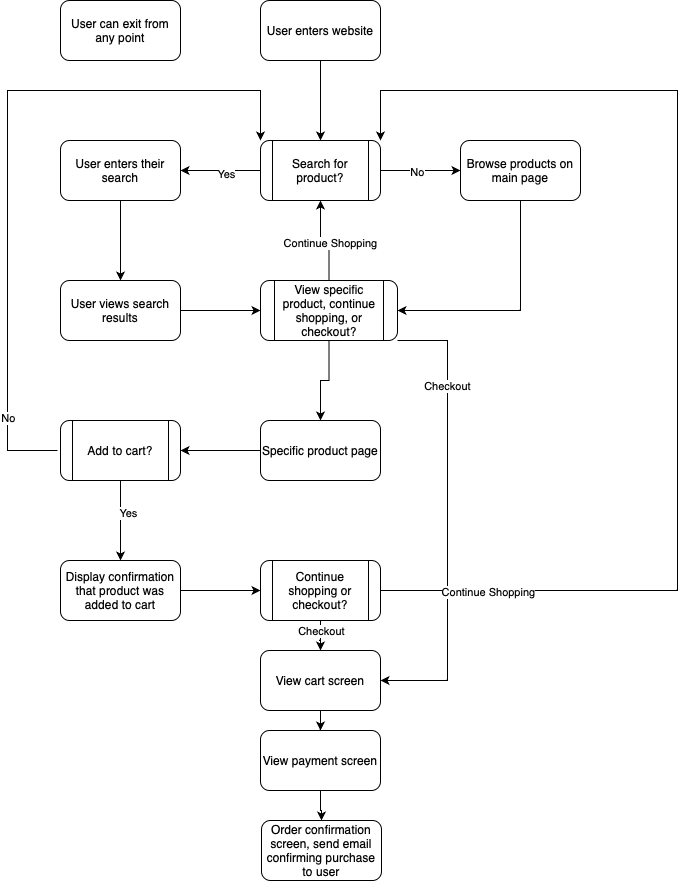

The diagram above was exported from draw.io. Its source (the exported page's mxGraphModel, read from the mxfile embedded in the PNG):
<mxGraphModel dx="680" dy="814" grid="1" gridSize="10" guides="1" tooltips="1" connect="1" arrows="1" fold="1" page="1" pageScale="1" pageWidth="827" pageHeight="1169" math="0" shadow="0">
  <root>
    <mxCell id="WIyWlLk6GJQsqaUBKTNV-0" />
    <mxCell id="WIyWlLk6GJQsqaUBKTNV-1" parent="WIyWlLk6GJQsqaUBKTNV-0" />
    <mxCell id="mgBVwL6pYI38QFbj-Jxw-38" value="" style="edgeStyle=orthogonalEdgeStyle;rounded=0;orthogonalLoop=1;jettySize=auto;html=1;" edge="1" parent="WIyWlLk6GJQsqaUBKTNV-1" source="mgBVwL6pYI38QFbj-Jxw-34" target="mgBVwL6pYI38QFbj-Jxw-37">
      <mxGeometry relative="1" as="geometry" />
    </mxCell>
    <mxCell id="mgBVwL6pYI38QFbj-Jxw-34" value="User enters website" style="rounded=1;whiteSpace=wrap;html=1;" vertex="1" parent="WIyWlLk6GJQsqaUBKTNV-1">
      <mxGeometry x="353" y="50" width="120" height="60" as="geometry" />
    </mxCell>
    <mxCell id="mgBVwL6pYI38QFbj-Jxw-40" value="" style="edgeStyle=orthogonalEdgeStyle;rounded=0;orthogonalLoop=1;jettySize=auto;html=1;" edge="1" parent="WIyWlLk6GJQsqaUBKTNV-1" source="mgBVwL6pYI38QFbj-Jxw-37" target="mgBVwL6pYI38QFbj-Jxw-39">
      <mxGeometry relative="1" as="geometry" />
    </mxCell>
    <mxCell id="mgBVwL6pYI38QFbj-Jxw-83" value="Yes" style="edgeLabel;html=1;align=center;verticalAlign=middle;resizable=0;points=[];" vertex="1" connectable="0" parent="mgBVwL6pYI38QFbj-Jxw-40">
      <mxGeometry x="-0.125" y="3" relative="1" as="geometry">
        <mxPoint as="offset" />
      </mxGeometry>
    </mxCell>
    <mxCell id="mgBVwL6pYI38QFbj-Jxw-46" value="" style="edgeStyle=orthogonalEdgeStyle;rounded=0;orthogonalLoop=1;jettySize=auto;html=1;" edge="1" parent="WIyWlLk6GJQsqaUBKTNV-1" source="mgBVwL6pYI38QFbj-Jxw-37" target="mgBVwL6pYI38QFbj-Jxw-45">
      <mxGeometry relative="1" as="geometry" />
    </mxCell>
    <mxCell id="mgBVwL6pYI38QFbj-Jxw-84" value="No" style="edgeLabel;html=1;align=center;verticalAlign=middle;resizable=0;points=[];" vertex="1" connectable="0" parent="mgBVwL6pYI38QFbj-Jxw-46">
      <mxGeometry x="-0.1042" y="-1" relative="1" as="geometry">
        <mxPoint as="offset" />
      </mxGeometry>
    </mxCell>
    <mxCell id="mgBVwL6pYI38QFbj-Jxw-37" value="Search for product?" style="shape=process;whiteSpace=wrap;html=1;backgroundOutline=1;rounded=1;" vertex="1" parent="WIyWlLk6GJQsqaUBKTNV-1">
      <mxGeometry x="353" y="190" width="120" height="60" as="geometry" />
    </mxCell>
    <mxCell id="mgBVwL6pYI38QFbj-Jxw-42" value="" style="edgeStyle=orthogonalEdgeStyle;rounded=0;orthogonalLoop=1;jettySize=auto;html=1;" edge="1" parent="WIyWlLk6GJQsqaUBKTNV-1" source="mgBVwL6pYI38QFbj-Jxw-39" target="mgBVwL6pYI38QFbj-Jxw-41">
      <mxGeometry relative="1" as="geometry" />
    </mxCell>
    <mxCell id="mgBVwL6pYI38QFbj-Jxw-39" value="User enters their search" style="whiteSpace=wrap;html=1;rounded=1;" vertex="1" parent="WIyWlLk6GJQsqaUBKTNV-1">
      <mxGeometry x="153" y="190" width="120" height="60" as="geometry" />
    </mxCell>
    <mxCell id="mgBVwL6pYI38QFbj-Jxw-65" value="" style="edgeStyle=orthogonalEdgeStyle;rounded=0;orthogonalLoop=1;jettySize=auto;html=1;" edge="1" parent="WIyWlLk6GJQsqaUBKTNV-1" source="mgBVwL6pYI38QFbj-Jxw-41" target="mgBVwL6pYI38QFbj-Jxw-61">
      <mxGeometry relative="1" as="geometry" />
    </mxCell>
    <mxCell id="mgBVwL6pYI38QFbj-Jxw-41" value="User views search results" style="whiteSpace=wrap;html=1;rounded=1;" vertex="1" parent="WIyWlLk6GJQsqaUBKTNV-1">
      <mxGeometry x="153" y="330" width="120" height="60" as="geometry" />
    </mxCell>
    <mxCell id="mgBVwL6pYI38QFbj-Jxw-62" value="" style="edgeStyle=orthogonalEdgeStyle;rounded=0;orthogonalLoop=1;jettySize=auto;html=1;" edge="1" parent="WIyWlLk6GJQsqaUBKTNV-1" source="mgBVwL6pYI38QFbj-Jxw-45" target="mgBVwL6pYI38QFbj-Jxw-61">
      <mxGeometry relative="1" as="geometry">
        <Array as="points">
          <mxPoint x="613" y="360" />
        </Array>
      </mxGeometry>
    </mxCell>
    <mxCell id="mgBVwL6pYI38QFbj-Jxw-45" value="Browse products on main page" style="whiteSpace=wrap;html=1;rounded=1;" vertex="1" parent="WIyWlLk6GJQsqaUBKTNV-1">
      <mxGeometry x="553" y="190" width="120" height="60" as="geometry" />
    </mxCell>
    <mxCell id="mgBVwL6pYI38QFbj-Jxw-63" value="" style="edgeStyle=orthogonalEdgeStyle;rounded=0;orthogonalLoop=1;jettySize=auto;html=1;" edge="1" parent="WIyWlLk6GJQsqaUBKTNV-1" source="mgBVwL6pYI38QFbj-Jxw-61" target="mgBVwL6pYI38QFbj-Jxw-37">
      <mxGeometry relative="1" as="geometry" />
    </mxCell>
    <mxCell id="mgBVwL6pYI38QFbj-Jxw-64" value="Continue Shopping" style="edgeLabel;html=1;align=center;verticalAlign=middle;resizable=0;points=[];" vertex="1" connectable="0" parent="mgBVwL6pYI38QFbj-Jxw-63">
      <mxGeometry x="-0.1321" y="-1" relative="1" as="geometry">
        <mxPoint as="offset" />
      </mxGeometry>
    </mxCell>
    <mxCell id="mgBVwL6pYI38QFbj-Jxw-67" value="" style="edgeStyle=orthogonalEdgeStyle;rounded=0;orthogonalLoop=1;jettySize=auto;html=1;" edge="1" parent="WIyWlLk6GJQsqaUBKTNV-1" source="mgBVwL6pYI38QFbj-Jxw-61" target="mgBVwL6pYI38QFbj-Jxw-66">
      <mxGeometry relative="1" as="geometry" />
    </mxCell>
    <mxCell id="mgBVwL6pYI38QFbj-Jxw-90" style="edgeStyle=orthogonalEdgeStyle;rounded=0;orthogonalLoop=1;jettySize=auto;html=1;exitX=1;exitY=1;exitDx=0;exitDy=0;entryX=1;entryY=0.5;entryDx=0;entryDy=0;" edge="1" parent="WIyWlLk6GJQsqaUBKTNV-1" source="mgBVwL6pYI38QFbj-Jxw-61" target="mgBVwL6pYI38QFbj-Jxw-81">
      <mxGeometry relative="1" as="geometry">
        <Array as="points">
          <mxPoint x="540" y="390" />
          <mxPoint x="540" y="730" />
        </Array>
      </mxGeometry>
    </mxCell>
    <mxCell id="mgBVwL6pYI38QFbj-Jxw-91" value="Checkout" style="edgeLabel;html=1;align=center;verticalAlign=middle;resizable=0;points=[];" vertex="1" connectable="0" parent="mgBVwL6pYI38QFbj-Jxw-90">
      <mxGeometry x="-0.5824" y="-1" relative="1" as="geometry">
        <mxPoint as="offset" />
      </mxGeometry>
    </mxCell>
    <mxCell id="mgBVwL6pYI38QFbj-Jxw-61" value="View specific product, continue shopping, or checkout?" style="shape=process;whiteSpace=wrap;html=1;backgroundOutline=1;rounded=1;" vertex="1" parent="WIyWlLk6GJQsqaUBKTNV-1">
      <mxGeometry x="353" y="330" width="137" height="60" as="geometry" />
    </mxCell>
    <mxCell id="mgBVwL6pYI38QFbj-Jxw-69" value="" style="edgeStyle=orthogonalEdgeStyle;rounded=0;orthogonalLoop=1;jettySize=auto;html=1;" edge="1" parent="WIyWlLk6GJQsqaUBKTNV-1" source="mgBVwL6pYI38QFbj-Jxw-66" target="mgBVwL6pYI38QFbj-Jxw-68">
      <mxGeometry relative="1" as="geometry" />
    </mxCell>
    <mxCell id="mgBVwL6pYI38QFbj-Jxw-66" value="Specific product page" style="whiteSpace=wrap;html=1;rounded=1;" vertex="1" parent="WIyWlLk6GJQsqaUBKTNV-1">
      <mxGeometry x="353" y="470" width="120" height="60" as="geometry" />
    </mxCell>
    <mxCell id="mgBVwL6pYI38QFbj-Jxw-70" style="edgeStyle=orthogonalEdgeStyle;rounded=0;orthogonalLoop=1;jettySize=auto;html=1;entryX=0;entryY=0;entryDx=0;entryDy=0;" edge="1" parent="WIyWlLk6GJQsqaUBKTNV-1" target="mgBVwL6pYI38QFbj-Jxw-37">
      <mxGeometry relative="1" as="geometry">
        <mxPoint x="150" y="500" as="sourcePoint" />
        <mxPoint x="100" y="100" as="targetPoint" />
        <Array as="points">
          <mxPoint x="100" y="500" />
          <mxPoint x="100" y="140" />
          <mxPoint x="353" y="140" />
        </Array>
      </mxGeometry>
    </mxCell>
    <mxCell id="mgBVwL6pYI38QFbj-Jxw-72" value="No" style="edgeLabel;html=1;align=center;verticalAlign=middle;resizable=0;points=[];" vertex="1" connectable="0" parent="mgBVwL6pYI38QFbj-Jxw-70">
      <mxGeometry x="-0.7664" relative="1" as="geometry">
        <mxPoint as="offset" />
      </mxGeometry>
    </mxCell>
    <mxCell id="mgBVwL6pYI38QFbj-Jxw-74" value="" style="edgeStyle=orthogonalEdgeStyle;rounded=0;orthogonalLoop=1;jettySize=auto;html=1;" edge="1" parent="WIyWlLk6GJQsqaUBKTNV-1" source="mgBVwL6pYI38QFbj-Jxw-68">
      <mxGeometry relative="1" as="geometry">
        <mxPoint x="213" y="610" as="targetPoint" />
      </mxGeometry>
    </mxCell>
    <mxCell id="mgBVwL6pYI38QFbj-Jxw-76" value="Yes" style="edgeLabel;html=1;align=center;verticalAlign=middle;resizable=0;points=[];" vertex="1" connectable="0" parent="mgBVwL6pYI38QFbj-Jxw-74">
      <mxGeometry x="-0.1951" y="7" relative="1" as="geometry">
        <mxPoint as="offset" />
      </mxGeometry>
    </mxCell>
    <mxCell id="mgBVwL6pYI38QFbj-Jxw-68" value="Add to cart?" style="shape=process;whiteSpace=wrap;html=1;backgroundOutline=1;rounded=1;" vertex="1" parent="WIyWlLk6GJQsqaUBKTNV-1">
      <mxGeometry x="153" y="470" width="120" height="60" as="geometry" />
    </mxCell>
    <mxCell id="mgBVwL6pYI38QFbj-Jxw-78" value="" style="edgeStyle=orthogonalEdgeStyle;rounded=0;orthogonalLoop=1;jettySize=auto;html=1;" edge="1" parent="WIyWlLk6GJQsqaUBKTNV-1" source="mgBVwL6pYI38QFbj-Jxw-75" target="mgBVwL6pYI38QFbj-Jxw-77">
      <mxGeometry relative="1" as="geometry" />
    </mxCell>
    <mxCell id="mgBVwL6pYI38QFbj-Jxw-75" value="Display confirmation that product was added to cart" style="rounded=1;whiteSpace=wrap;html=1;" vertex="1" parent="WIyWlLk6GJQsqaUBKTNV-1">
      <mxGeometry x="153" y="610" width="120" height="60" as="geometry" />
    </mxCell>
    <mxCell id="mgBVwL6pYI38QFbj-Jxw-79" style="edgeStyle=orthogonalEdgeStyle;rounded=0;orthogonalLoop=1;jettySize=auto;html=1;entryX=1;entryY=0;entryDx=0;entryDy=0;" edge="1" parent="WIyWlLk6GJQsqaUBKTNV-1" source="mgBVwL6pYI38QFbj-Jxw-77" target="mgBVwL6pYI38QFbj-Jxw-37">
      <mxGeometry relative="1" as="geometry">
        <Array as="points">
          <mxPoint x="770" y="640" />
          <mxPoint x="770" y="140" />
          <mxPoint x="473" y="140" />
        </Array>
      </mxGeometry>
    </mxCell>
    <mxCell id="mgBVwL6pYI38QFbj-Jxw-80" value="Continue Shopping" style="edgeLabel;html=1;align=center;verticalAlign=middle;resizable=0;points=[];" vertex="1" connectable="0" parent="mgBVwL6pYI38QFbj-Jxw-79">
      <mxGeometry x="-0.8134" y="-1" relative="1" as="geometry">
        <mxPoint as="offset" />
      </mxGeometry>
    </mxCell>
    <mxCell id="mgBVwL6pYI38QFbj-Jxw-82" value="" style="edgeStyle=orthogonalEdgeStyle;rounded=0;orthogonalLoop=1;jettySize=auto;html=1;" edge="1" parent="WIyWlLk6GJQsqaUBKTNV-1" source="mgBVwL6pYI38QFbj-Jxw-77" target="mgBVwL6pYI38QFbj-Jxw-81">
      <mxGeometry relative="1" as="geometry" />
    </mxCell>
    <mxCell id="mgBVwL6pYI38QFbj-Jxw-89" value="Checkout" style="edgeLabel;html=1;align=center;verticalAlign=middle;resizable=0;points=[];" vertex="1" connectable="0" parent="mgBVwL6pYI38QFbj-Jxw-82">
      <mxGeometry x="0.1953" relative="1" as="geometry">
        <mxPoint as="offset" />
      </mxGeometry>
    </mxCell>
    <mxCell id="mgBVwL6pYI38QFbj-Jxw-77" value="Continue shopping or checkout?" style="shape=process;whiteSpace=wrap;html=1;backgroundOutline=1;rounded=1;" vertex="1" parent="WIyWlLk6GJQsqaUBKTNV-1">
      <mxGeometry x="353" y="610" width="120" height="60" as="geometry" />
    </mxCell>
    <mxCell id="mgBVwL6pYI38QFbj-Jxw-86" value="" style="edgeStyle=orthogonalEdgeStyle;rounded=0;orthogonalLoop=1;jettySize=auto;html=1;" edge="1" parent="WIyWlLk6GJQsqaUBKTNV-1" source="mgBVwL6pYI38QFbj-Jxw-81" target="mgBVwL6pYI38QFbj-Jxw-85">
      <mxGeometry relative="1" as="geometry" />
    </mxCell>
    <mxCell id="mgBVwL6pYI38QFbj-Jxw-81" value="View cart screen" style="whiteSpace=wrap;html=1;rounded=1;" vertex="1" parent="WIyWlLk6GJQsqaUBKTNV-1">
      <mxGeometry x="353" y="700" width="120" height="60" as="geometry" />
    </mxCell>
    <mxCell id="mgBVwL6pYI38QFbj-Jxw-88" value="" style="edgeStyle=orthogonalEdgeStyle;rounded=0;orthogonalLoop=1;jettySize=auto;html=1;" edge="1" parent="WIyWlLk6GJQsqaUBKTNV-1" source="mgBVwL6pYI38QFbj-Jxw-85" target="mgBVwL6pYI38QFbj-Jxw-87">
      <mxGeometry relative="1" as="geometry" />
    </mxCell>
    <mxCell id="mgBVwL6pYI38QFbj-Jxw-85" value="View payment screen" style="whiteSpace=wrap;html=1;rounded=1;" vertex="1" parent="WIyWlLk6GJQsqaUBKTNV-1">
      <mxGeometry x="353" y="780" width="120" height="60" as="geometry" />
    </mxCell>
    <mxCell id="mgBVwL6pYI38QFbj-Jxw-87" value="Order confirmation screen, send email confirming purchase to user" style="whiteSpace=wrap;html=1;rounded=1;" vertex="1" parent="WIyWlLk6GJQsqaUBKTNV-1">
      <mxGeometry x="354" y="870" width="120" height="60" as="geometry" />
    </mxCell>
    <mxCell id="mgBVwL6pYI38QFbj-Jxw-92" value="User can exit from any point" style="rounded=1;whiteSpace=wrap;html=1;" vertex="1" parent="WIyWlLk6GJQsqaUBKTNV-1">
      <mxGeometry x="153" y="50" width="120" height="60" as="geometry" />
    </mxCell>
  </root>
</mxGraphModel>